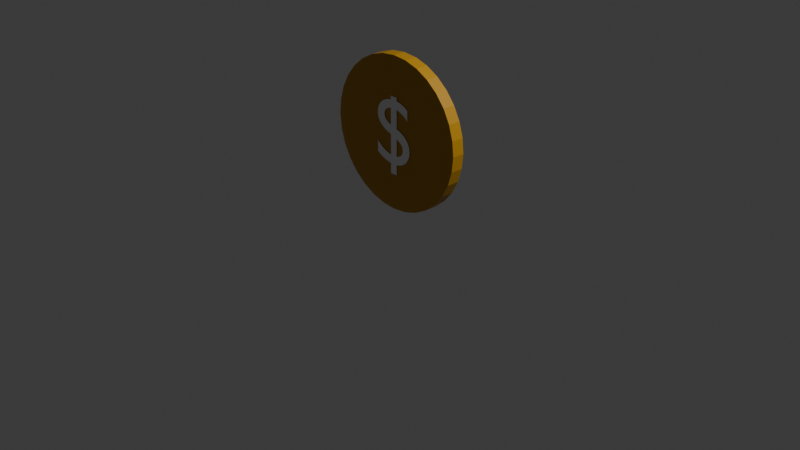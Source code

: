 # Source: Coins.blend  (saved by Blender 4.3.34; exported with 4.5.12 LTS)
import bpy
from mathutils import Matrix  # noqa: F401  (used for matrix-valued properties, if any)

bpy.ops.wm.read_factory_settings(use_empty=True)
scene = bpy.context.scene
scene.name = 'Scene'

# ---- collections
col_collection = bpy.data.collections.new('Collection'); scene.collection.children.link(col_collection)

# ---- materials (node trees are filled in below, after node groups)
mat_material_001 = bpy.data.materials.new('Material.001')
mat_material = bpy.data.materials.new('Material')

# ---- material node trees
mat_material_001.use_nodes = True; mat_material_001.node_tree.nodes.clear()
_N = mat_material_001.node_tree.nodes; _L = mat_material_001.node_tree.links
n0 = _N.new('ShaderNodeBsdfPrincipled'); n0.name = 'Principled BSDF'; n0.location = (10, 300)
n0.inputs[0].default_value = (0.5647, 0.2874, 0.006995, 1.0)
n1 = _N.new('ShaderNodeOutputMaterial'); n1.name = 'Material Output'; n1.location = (300, 300)
_L.new(n0.outputs[0], n1.inputs[0])
n1.is_active_output = True
mat_material.use_nodes = True; mat_material.node_tree.nodes.clear()
_N = mat_material.node_tree.nodes; _L = mat_material.node_tree.links
n0 = _N.new('ShaderNodeBsdfPrincipled'); n0.name = 'Principled BSDF'; n0.location = (10, 300)
n0.inputs[0].default_value = (1.0, 1.0, 1.0, 1.0)
n1 = _N.new('ShaderNodeOutputMaterial'); n1.name = 'Material Output'; n1.location = (300, 300)
_L.new(n0.outputs[0], n1.inputs[0])
n1.is_active_output = True

# ---- world
world_world = bpy.data.worlds.new('World'); scene.world = world_world
world_world.use_nodes = True; world_world.node_tree.nodes.clear()
_N = world_world.node_tree.nodes; _L = world_world.node_tree.links
n0 = _N.new('ShaderNodeOutputWorld'); n0.name = 'World Output'; n0.location = (300, 300)
n1 = _N.new('ShaderNodeBackground'); n1.name = 'Background'; n1.location = (10, 300)
n1.inputs[0].default_value = (0.05088, 0.05088, 0.05088, 1.0)
_L.new(n1.outputs[0], n0.inputs[0])
n0.is_active_output = True
world_world.color = (0.05088, 0.05088, 0.05088)
world_world.sun_shadow_jitter_overblur = 0.0

# ---- cameras
cam_camera = bpy.data.cameras.new('Camera')
cam_camera.clip_end = 100.0
cam_camera.ortho_scale = 7.314

# ---- lights
light_light = bpy.data.lights.new('Light', 'POINT')
light_light.energy = 1000.0
light_light.shadow_soft_size = 0.1

# ---- meshes
me_cylinder = bpy.data.meshes.new('Cylinder')
me_cylinder.from_pydata([(-9.313e-10, 0.9199, -1.0), (0.0, 1.0, -0.9203), (9.313e-10, 0.9199, 1.0), (0.0, 1.0, 0.9203), (0.1795, 0.9022, -1.0), (0.1951, 0.9808, -0.9203), (0.1795, 0.9022, 1.0), (0.1951, 0.9808, 0.9203), (0.352, 0.8499, -1.0), (0.3827, 0.9239, -0.9203), (0.352, 0.8499, 1.0), (0.3827, 0.9239, 0.9203), (0.5111, 0.7649, -1.0), (0.5556, 0.8315, -0.9203), (0.5111, 0.7649, 1.0), (0.5556, 0.8315, 0.9203), (0.6505, 0.6505, -1.0), (0.7071, 0.7071, -0.9203), (0.6505, 0.6505, 1.0), (0.7071, 0.7071, 0.9203), (0.7649, 0.5111, -1.0), (0.8315, 0.5556, -0.9203), (0.7649, 0.5111, 1.0), (0.8315, 0.5556, 0.9203), (0.8499, 0.352, -1.0), (0.9239, 0.3827, -0.9203), (0.8499, 0.352, 1.0), (0.9239, 0.3827, 0.9203), (0.9022, 0.1795, -1.0), (0.9808, 0.1951, -0.9203), (0.9022, 0.1795, 1.0), (0.9808, 0.1951, 0.9203), (0.9199, 9.313e-10, -1.0), (1.0, 0.0, -0.9203), (0.9199, -9.313e-10, 1.0), (1.0, 0.0, 0.9203), (0.9022, -0.1795, -1.0), (0.9808, -0.1951, -0.9203), (0.9022, -0.1795, 1.0), (0.9808, -0.1951, 0.9203), (0.8499, -0.352, -1.0), (0.9239, -0.3827, -0.9203), (0.8499, -0.352, 1.0), (0.9239, -0.3827, 0.9203), (0.7649, -0.5111, -1.0), (0.8315, -0.5556, -0.9203), (0.7649, -0.5111, 1.0), (0.8315, -0.5556, 0.9203), (0.6505, -0.6505, -1.0), (0.7071, -0.7071, -0.9203), (0.6505, -0.6505, 1.0), (0.7071, -0.7071, 0.9203), (0.5111, -0.7649, -1.0), (0.5556, -0.8315, -0.9203), (0.5111, -0.7649, 1.0), (0.5556, -0.8315, 0.9203), (0.352, -0.8499, -1.0), (0.3827, -0.9239, -0.9203), (0.352, -0.8499, 1.0), (0.3827, -0.9239, 0.9203), (0.1795, -0.9022, -1.0), (0.1951, -0.9808, -0.9203), (0.1795, -0.9022, 1.0), (0.1951, -0.9808, 0.9203), (9.313e-10, -0.9199, -1.0), (0.0, -1.0, -0.9203), (-9.313e-10, -0.9199, 1.0), (0.0, -1.0, 0.9203), (-0.1795, -0.9022, -1.0), (-0.1951, -0.9808, -0.9203), (-0.1795, -0.9022, 1.0), (-0.1951, -0.9808, 0.9203), (-0.352, -0.8499, -1.0), (-0.3827, -0.9239, -0.9203), (-0.352, -0.8499, 1.0), (-0.3827, -0.9239, 0.9203), (-0.5111, -0.7649, -1.0), (-0.5556, -0.8315, -0.9203), (-0.5111, -0.7649, 1.0), (-0.5556, -0.8315, 0.9203), (-0.6505, -0.6505, -1.0), (-0.7071, -0.7071, -0.9203), (-0.6505, -0.6505, 1.0), (-0.7071, -0.7071, 0.9203), (-0.7649, -0.5111, -1.0), (-0.8315, -0.5556, -0.9203), (-0.7649, -0.5111, 1.0), (-0.8315, -0.5556, 0.9203), (-0.8499, -0.352, -1.0), (-0.9239, -0.3827, -0.9203), (-0.8499, -0.352, 1.0), (-0.9239, -0.3827, 0.9203), (-0.9022, -0.1795, -1.0), (-0.9808, -0.1951, -0.9203), (-0.9022, -0.1795, 1.0), (-0.9808, -0.1951, 0.9203), (-0.9199, -9.313e-10, -1.0), (-1.0, 0.0, -0.9203), (-0.9199, 9.313e-10, 1.0), (-1.0, 0.0, 0.9203), (-0.9022, 0.1795, -1.0), (-0.9808, 0.1951, -0.9203), (-0.9022, 0.1795, 1.0), (-0.9808, 0.1951, 0.9203), (-0.8499, 0.352, -1.0), (-0.9239, 0.3827, -0.9203), (-0.8499, 0.352, 1.0), (-0.9239, 0.3827, 0.9203), (-0.7649, 0.5111, -1.0), (-0.8315, 0.5556, -0.9203), (-0.7649, 0.5111, 1.0), (-0.8315, 0.5556, 0.9203), (-0.6505, 0.6505, -1.0), (-0.7071, 0.7071, -0.9203), (-0.6505, 0.6505, 1.0), (-0.7071, 0.7071, 0.9203), (-0.5111, 0.7649, -1.0), (-0.5556, 0.8315, -0.9203), (-0.5111, 0.7649, 1.0), (-0.5556, 0.8315, 0.9203), (-0.352, 0.8499, -1.0), (-0.3827, 0.9239, -0.9203), (-0.352, 0.8499, 1.0), (-0.3827, 0.9239, 0.9203), (-0.1795, 0.9022, -1.0), (-0.1951, 0.9808, -0.9203), (-0.1795, 0.9022, 1.0), (-0.1951, 0.9808, 0.9203)], [], [(125, 127, 3, 1), (9, 11, 15, 13), (13, 15, 19, 17), (17, 19, 23, 21), (21, 23, 27, 25), (25, 27, 31, 29), (29, 31, 35, 33), (33, 35, 39, 37), (37, 39, 43, 41), (41, 43, 47, 45), (45, 47, 51, 49), (49, 51, 55, 53), (53, 55, 59, 57), (57, 59, 63, 61), (61, 63, 67, 65), (65, 67, 71, 69), (69, 71, 75, 73), (73, 75, 79, 77), (77, 79, 83, 81), (81, 83, 87, 85), (85, 87, 91, 89), (89, 91, 95, 93), (93, 95, 99, 97), (97, 99, 103, 101), (101, 103, 107, 105), (105, 107, 111, 109), (109, 111, 115, 113), (113, 115, 119, 117), (117, 119, 123, 121), (121, 123, 127, 125), (5, 7, 11, 9), (6, 2, 126, 122, 118, 114, 110, 106, 102, 98, 94, 90, 86, 82, 78, 74, 70, 66, 62, 58, 54, 50, 46, 42, 38, 34, 30, 26, 22, 18, 14, 10), (1, 3, 7, 5), (1, 5, 4, 0), (7, 3, 2, 6), (5, 9, 8, 4), (11, 7, 6, 10), (9, 13, 12, 8), (15, 11, 10, 14), (13, 17, 16, 12), (19, 15, 14, 18), (17, 21, 20, 16), (23, 19, 18, 22), (21, 25, 24, 20), (27, 23, 22, 26), (25, 29, 28, 24), (31, 27, 26, 30), (29, 33, 32, 28), (35, 31, 30, 34), (33, 37, 36, 32), (39, 35, 34, 38), (37, 41, 40, 36), (43, 39, 38, 42), (41, 45, 44, 40), (47, 43, 42, 46), (45, 49, 48, 44), (51, 47, 46, 50), (49, 53, 52, 48), (55, 51, 50, 54), (53, 57, 56, 52), (59, 55, 54, 58), (57, 61, 60, 56), (63, 59, 58, 62), (61, 65, 64, 60), (67, 63, 62, 66), (65, 69, 68, 64), (71, 67, 66, 70), (69, 73, 72, 68), (75, 71, 70, 74), (73, 77, 76, 72), (79, 75, 74, 78), (77, 81, 80, 76), (83, 79, 78, 82), (81, 85, 84, 80), (87, 83, 82, 86), (85, 89, 88, 84), (91, 87, 86, 90), (89, 93, 92, 88), (95, 91, 90, 94), (93, 97, 96, 92), (99, 95, 94, 98), (97, 101, 100, 96), (103, 99, 98, 102), (101, 105, 104, 100), (107, 103, 102, 106), (105, 109, 108, 104), (111, 107, 106, 110), (109, 113, 112, 108), (115, 111, 110, 114), (113, 117, 116, 112), (119, 115, 114, 118), (117, 121, 120, 116), (123, 119, 118, 122), (121, 125, 124, 120), (127, 123, 122, 126), (125, 1, 0, 124), (3, 127, 126, 2), (0, 4, 8, 12, 16, 20, 24, 28, 32, 36, 40, 44, 48, 52, 56, 60, 64, 68, 72, 76, 80, 84, 88, 92, 96, 100, 104, 108, 112, 116, 120, 124)])
_uv = me_cylinder.uv_layers.new(name='UVMap')
_uv.uv.foreach_set('vector', [0.03125, 0.5199, 0.03125, 0.9801, 0.0, 0.9801, 0.0, 0.5199, 0.9375, 0.5199, 0.9375, 0.9801, 0.9062, 0.9801, 0.9062, 0.5199, 0.9062, 0.5199, 0.9062, 0.9801, 0.875, 0.9801, 0.875, 0.5199, 0.875, 0.5199, 0.875, 0.9801, 0.8438, 0.9801, 0.8438, 0.5199, 0.8438, 0.5199, 0.8438, 0.9801, 0.8125, 0.9801, 0.8125, 0.5199, 0.8125, 0.5199, 0.8125, 0.9801, 0.7812, 0.9801, 0.7812, 0.5199, 0.7812, 0.5199, 0.7812, 0.9801, 0.75, 0.9801, 0.75, 0.5199, 0.75, 0.5199, 0.75, 0.9801, 0.7188, 0.9801, 0.7188, 0.5199, 0.7188, 0.5199, 0.7188, 0.9801, 0.6875, 0.9801, 0.6875, 0.5199, 0.6875, 0.5199, 0.6875, 0.9801, 0.6562, 0.9801, 0.6562, 0.5199, 0.6562, 0.5199, 0.6562, 0.9801, 0.625, 0.9801, 0.625, 0.5199, 0.625, 0.5199, 0.625, 0.9801, 0.5938, 0.9801, 0.5938, 0.5199, 0.5938, 0.5199, 0.5938, 0.9801, 0.5625, 0.9801, 0.5625, 0.5199, 0.5625, 0.5199, 0.5625, 0.9801, 0.5312, 0.9801, 0.5312, 0.5199, 0.5312, 0.5199, 0.5312, 0.9801, 0.5, 0.9801, 0.5, 0.5199, 0.5, 0.5199, 0.5, 0.9801, 0.4688, 0.9801, 0.4688, 0.5199, 0.4688, 0.5199, 0.4688, 0.9801, 0.4375, 0.9801, 0.4375, 0.5199, 0.4375, 0.5199, 0.4375, 0.9801, 0.4062, 0.9801, 0.4062, 0.5199, 0.4062, 0.5199, 0.4062, 0.9801, 0.375, 0.9801, 0.375, 0.5199, 0.375, 0.5199, 0.375, 0.9801, 0.3438, 0.9801, 0.3438, 0.5199, 0.3438, 0.5199, 0.3438, 0.9801, 0.3125, 0.9801, 0.3125, 0.5199, 0.3125, 0.5199, 0.3125, 0.9801, 0.2812, 0.9801, 0.2812, 0.5199, 0.2812, 0.5199, 0.2812, 0.9801, 0.25, 0.9801, 0.25, 0.5199, 0.25, 0.5199, 0.25, 0.9801, 0.2188, 0.9801, 0.2188, 0.5199, 0.2188, 0.5199, 0.2188, 0.9801, 0.1875, 0.9801, 0.1875, 0.5199, 0.1875, 0.5199, 0.1875, 0.9801, 0.1562, 0.9801, 0.1562, 0.5199, 0.1562, 0.5199, 0.1562, 0.9801, 0.125, 0.9801, 0.125, 0.5199, 0.125, 0.5199, 0.125, 0.9801, 0.09375, 0.9801, 0.09375, 0.5199, 0.09375, 0.5199, 0.09375, 0.9801, 0.0625, 0.9801, 0.0625, 0.5199, 0.0625, 0.5199, 0.0625, 0.9801, 0.03125, 0.9801, 0.03125, 0.5199, 0.9688, 0.5199, 0.9688, 0.9801, 0.9375, 0.9801, 0.9375, 0.5199, 0.2931, 0.4665, 0.25, 0.4708, 0.2069, 0.4665, 0.1655, 0.454, 0.1273, 0.4336, 0.09389, 0.4061, 0.06644, 0.3727, 0.04603, 0.3345, 0.03347, 0.2931, 0.02923, 0.25, 0.03347, 0.2069, 0.04603, 0.1655, 0.06644, 0.1273, 0.09389, 0.09389, 0.1273, 0.06644, 0.1655, 0.04603, 0.2069, 0.03347, 0.25, 0.02923, 0.2931, 0.03347, 0.3345, 0.04603, 0.3727, 0.06644, 0.4061, 0.09389, 0.4336, 0.1273, 0.454, 0.1655, 0.4665, 0.2069, 0.4708, 0.25, 0.4665, 0.2931, 0.454, 0.3345, 0.4336, 0.3727, 0.4061, 0.4061, 0.3727, 0.4336, 0.3345, 0.454, 1.0, 0.5199, 1.0, 0.9801, 0.9688, 0.9801, 0.9688, 0.5199, 0.75, 0.49, 0.7968, 0.4854, 0.7931, 0.4665, 0.75, 0.4708, 0.2968, 0.4854, 0.25, 0.49, 0.25, 0.4708, 0.2931, 0.4665, 0.7968, 0.4854, 0.8418, 0.4717, 0.8345, 0.454, 0.7931, 0.4665, 0.3418, 0.4717, 0.2968, 0.4854, 0.2931, 0.4665, 0.3345, 0.454, 0.8418, 0.4717, 0.8833, 0.4496, 0.8727, 0.4336, 0.8345, 0.454, 0.3833, 0.4496, 0.3418, 0.4717, 0.3345, 0.454, 0.3727, 0.4336, 0.8833, 0.4496, 0.9197, 0.4197, 0.9061, 0.4061, 0.8727, 0.4336, 0.4197, 0.4197, 0.3833, 0.4496, 0.3727, 0.4336, 0.4061, 0.4061, 0.9197, 0.4197, 0.9496, 0.3833, 0.9336, 0.3727, 0.9061, 0.4061, 0.4496, 0.3833, 0.4197, 0.4197, 0.4061, 0.4061, 0.4336, 0.3727, 0.9496, 0.3833, 0.9717, 0.3418, 0.954, 0.3345, 0.9336, 0.3727, 0.4717, 0.3418, 0.4496, 0.3833, 0.4336, 0.3727, 0.454, 0.3345, 0.9717, 0.3418, 0.9854, 0.2968, 0.9665, 0.2931, 0.954, 0.3345, 0.4854, 0.2968, 0.4717, 0.3418, 0.454, 0.3345, 0.4665, 0.2931, 0.9854, 0.2968, 0.99, 0.25, 0.9708, 0.25, 0.9665, 0.2931, 0.49, 0.25, 0.4854, 0.2968, 0.4665, 0.2931, 0.4708, 0.25, 0.99, 0.25, 0.9854, 0.2032, 0.9665, 0.2069, 0.9708, 0.25, 0.4854, 0.2032, 0.49, 0.25, 0.4708, 0.25, 0.4665, 0.2069, 0.9854, 0.2032, 0.9717, 0.1582, 0.954, 0.1655, 0.9665, 0.2069, 0.4717, 0.1582, 0.4854, 0.2032, 0.4665, 0.2069, 0.454, 0.1655, 0.9717, 0.1582, 0.9496, 0.1167, 0.9336, 0.1273, 0.954, 0.1655, 0.4496, 0.1167, 0.4717, 0.1582, 0.454, 0.1655, 0.4336, 0.1273, 0.9496, 0.1167, 0.9197, 0.08029, 0.9061, 0.09389, 0.9336, 0.1273, 0.4197, 0.08029, 0.4496, 0.1167, 0.4336, 0.1273, 0.4061, 0.09389, 0.9197, 0.08029, 0.8833, 0.05045, 0.8727, 0.06644, 0.9061, 0.09389, 0.3833, 0.05045, 0.4197, 0.08029, 0.4061, 0.09389, 0.3727, 0.06644, 0.8833, 0.05045, 0.8418, 0.02827, 0.8345, 0.04603, 0.8727, 0.06644, 0.3418, 0.02827, 0.3833, 0.05045, 0.3727, 0.06644, 0.3345, 0.04603, 0.8418, 0.02827, 0.7968, 0.01461, 0.7931, 0.03347, 0.8345, 0.04603, 0.2968, 0.01461, 0.3418, 0.02827, 0.3345, 0.04603, 0.2931, 0.03347, 0.7968, 0.01461, 0.75, 0.01, 0.75, 0.02923, 0.7931, 0.03347, 0.25, 0.01, 0.2968, 0.01461, 0.2931, 0.03347, 0.25, 0.02923, 0.75, 0.01, 0.7032, 0.01461, 0.7069, 0.03347, 0.75, 0.02923, 0.2032, 0.01461, 0.25, 0.01, 0.25, 0.02923, 0.2069, 0.03347, 0.7032, 0.01461, 0.6582, 0.02827, 0.6655, 0.04603, 0.7069, 0.03347, 0.1582, 0.02827, 0.2032, 0.01461, 0.2069, 0.03347, 0.1655, 0.04603, 0.6582, 0.02827, 0.6167, 0.05045, 0.6273, 0.06644, 0.6655, 0.04603, 0.1167, 0.05045, 0.1582, 0.02827, 0.1655, 0.04603, 0.1273, 0.06644, 0.6167, 0.05045, 0.5803, 0.08029, 0.5939, 0.09389, 0.6273, 0.06644, 0.08029, 0.08029, 0.1167, 0.05045, 0.1273, 0.06644, 0.09389, 0.09389, 0.5803, 0.08029, 0.5504, 0.1167, 0.5664, 0.1273, 0.5939, 0.09389, 0.05045, 0.1167, 0.08029, 0.08029, 0.09389, 0.09389, 0.06644, 0.1273, 0.5504, 0.1167, 0.5283, 0.1582, 0.546, 0.1655, 0.5664, 0.1273, 0.02827, 0.1582, 0.05045, 0.1167, 0.06644, 0.1273, 0.04603, 0.1655, 0.5283, 0.1582, 0.5146, 0.2032, 0.5335, 0.2069, 0.546, 0.1655, 0.01461, 0.2032, 0.02827, 0.1582, 0.04603, 0.1655, 0.03347, 0.2069, 0.5146, 0.2032, 0.51, 0.25, 0.5292, 0.25, 0.5335, 0.2069, 0.01, 0.25, 0.01461, 0.2032, 0.03347, 0.2069, 0.02923, 0.25, 0.51, 0.25, 0.5146, 0.2968, 0.5335, 0.2931, 0.5292, 0.25, 0.01461, 0.2968, 0.01, 0.25, 0.02923, 0.25, 0.03347, 0.2931, 0.5146, 0.2968, 0.5283, 0.3418, 0.546, 0.3345, 0.5335, 0.2931, 0.02827, 0.3418, 0.01461, 0.2968, 0.03347, 0.2931, 0.04603, 0.3345, 0.5283, 0.3418, 0.5504, 0.3833, 0.5664, 0.3727, 0.546, 0.3345, 0.05045, 0.3833, 0.02827, 0.3418, 0.04603, 0.3345, 0.06644, 0.3727, 0.5504, 0.3833, 0.5803, 0.4197, 0.5939, 0.4061, 0.5664, 0.3727, 0.08029, 0.4197, 0.05045, 0.3833, 0.06644, 0.3727, 0.09389, 0.4061, 0.5803, 0.4197, 0.6167, 0.4496, 0.6273, 0.4336, 0.5939, 0.4061, 0.1167, 0.4496, 0.08029, 0.4197, 0.09389, 0.4061, 0.1273, 0.4336, 0.6167, 0.4496, 0.6582, 0.4717, 0.6655, 0.454, 0.6273, 0.4336, 0.1582, 0.4717, 0.1167, 0.4496, 0.1273, 0.4336, 0.1655, 0.454, 0.6582, 0.4717, 0.7032, 0.4854, 0.7069, 0.4665, 0.6655, 0.454, 0.2032, 0.4854, 0.1582, 0.4717, 0.1655, 0.454, 0.2069, 0.4665, 0.7032, 0.4854, 0.75, 0.49, 0.75, 0.4708, 0.7069, 0.4665, 0.25, 0.49, 0.2032, 0.4854, 0.2069, 0.4665, 0.25, 0.4708, 0.75, 0.4708, 0.7931, 0.4665, 0.8345, 0.454, 0.8727, 0.4336, 0.9061, 0.4061, 0.9336, 0.3727, 0.954, 0.3345, 0.9665, 0.2931, 0.9708, 0.25, 0.9665, 0.2069, 0.954, 0.1655, 0.9336, 0.1273, 0.9061, 0.09389, 0.8727, 0.06644, 0.8345, 0.04603, 0.7931, 0.03347, 0.75, 0.02923, 0.7069, 0.03347, 0.6655, 0.04603, 0.6273, 0.06644, 0.5939, 0.09389, 0.5664, 0.1273, 0.546, 0.1655, 0.5335, 0.2069, 0.5292, 0.25, 0.5335, 0.2931, 0.546, 0.3345, 0.5664, 0.3727, 0.5939, 0.4061, 0.6273, 0.4336, 0.6655, 0.454, 0.7069, 0.4665])
me_cylinder.materials.append(mat_material_001)
me_cylinder.update()

# ---- curves / text
txt_text = bpy.data.curves.new('Text', 'FONT')
txt_text.dimensions = '2D'
txt_text.body = '$'
txt_text.materials.append(mat_material)
txt_text.align_x = 'CENTER'
txt_text.align_y = 'CENTER'
txt_text_001 = bpy.data.curves.new('Text.001', 'FONT')
txt_text_001.dimensions = '2D'
txt_text_001.body = '$'
txt_text_001.align_x = 'CENTER'
txt_text_001.align_y = 'CENTER'

# ---- objects
ob_light = bpy.data.objects.new('Light', light_light)
ob_camera = bpy.data.objects.new('Camera', cam_camera)
ob_cylinder = bpy.data.objects.new('Cylinder', me_cylinder)
ob_text = bpy.data.objects.new('Text', txt_text)
ob_text_001 = bpy.data.objects.new('Text.001', txt_text_001)

# ---- transforms, parenting, visibility, modifiers, constraints
ob_light.location = (4.076, 1.005, 5.904)
ob_light.rotation_euler = (0.6503, 0.05522, 1.866)
ob_light.lock_rotations_4d = False
ob_light.empty_display_type = 'ARROWS'
ob_light.color = (0.0, 0.0, 0.0, 0.0)
ob_light.lineart.crease_threshold = 0.0
ob_camera.location = (7.359, -6.926, 4.958)
ob_camera.rotation_euler = (1.109, 0.0, 0.8149)
ob_camera.lock_rotations_4d = False
ob_camera.empty_display_type = 'ARROWS'
ob_camera.color = (0.0, 0.0, 0.0, 0.0)
ob_camera.display_type = 'WIRE'
ob_camera.lineart.crease_threshold = 0.0
ob_cylinder.location = (0.0, 0.0, 0.9356)
ob_cylinder.rotation_euler = (0.0, 1.571, 1.571)
ob_cylinder.scale = (0.8009, 0.8009, 0.07346)
ob_text.location = (0.0, -0.08045, 0.9372)
ob_text.rotation_euler = (1.571, 0.0, 0.0)
ob_text_001.location = (0.0, 0.07973, 0.9372)
ob_text_001.rotation_euler = (1.571, -0.0, 0.0)
ob_text_001.scale = (-1.0, 1.0, 1.0)

# ---- collection membership
col_collection.objects.link(ob_light)
col_collection.objects.link(ob_camera)
col_collection.objects.link(ob_cylinder)
col_collection.objects.link(ob_text)
col_collection.objects.link(ob_text_001)

# ---- scene / render settings (as saved in the file)
scene.camera = ob_camera
scene.frame_start = 1; scene.frame_end = 250; scene.frame_set(1)
scene.render.engine = 'BLENDER_EEVEE_NEXT'
bpy.context.view_layer.update()
